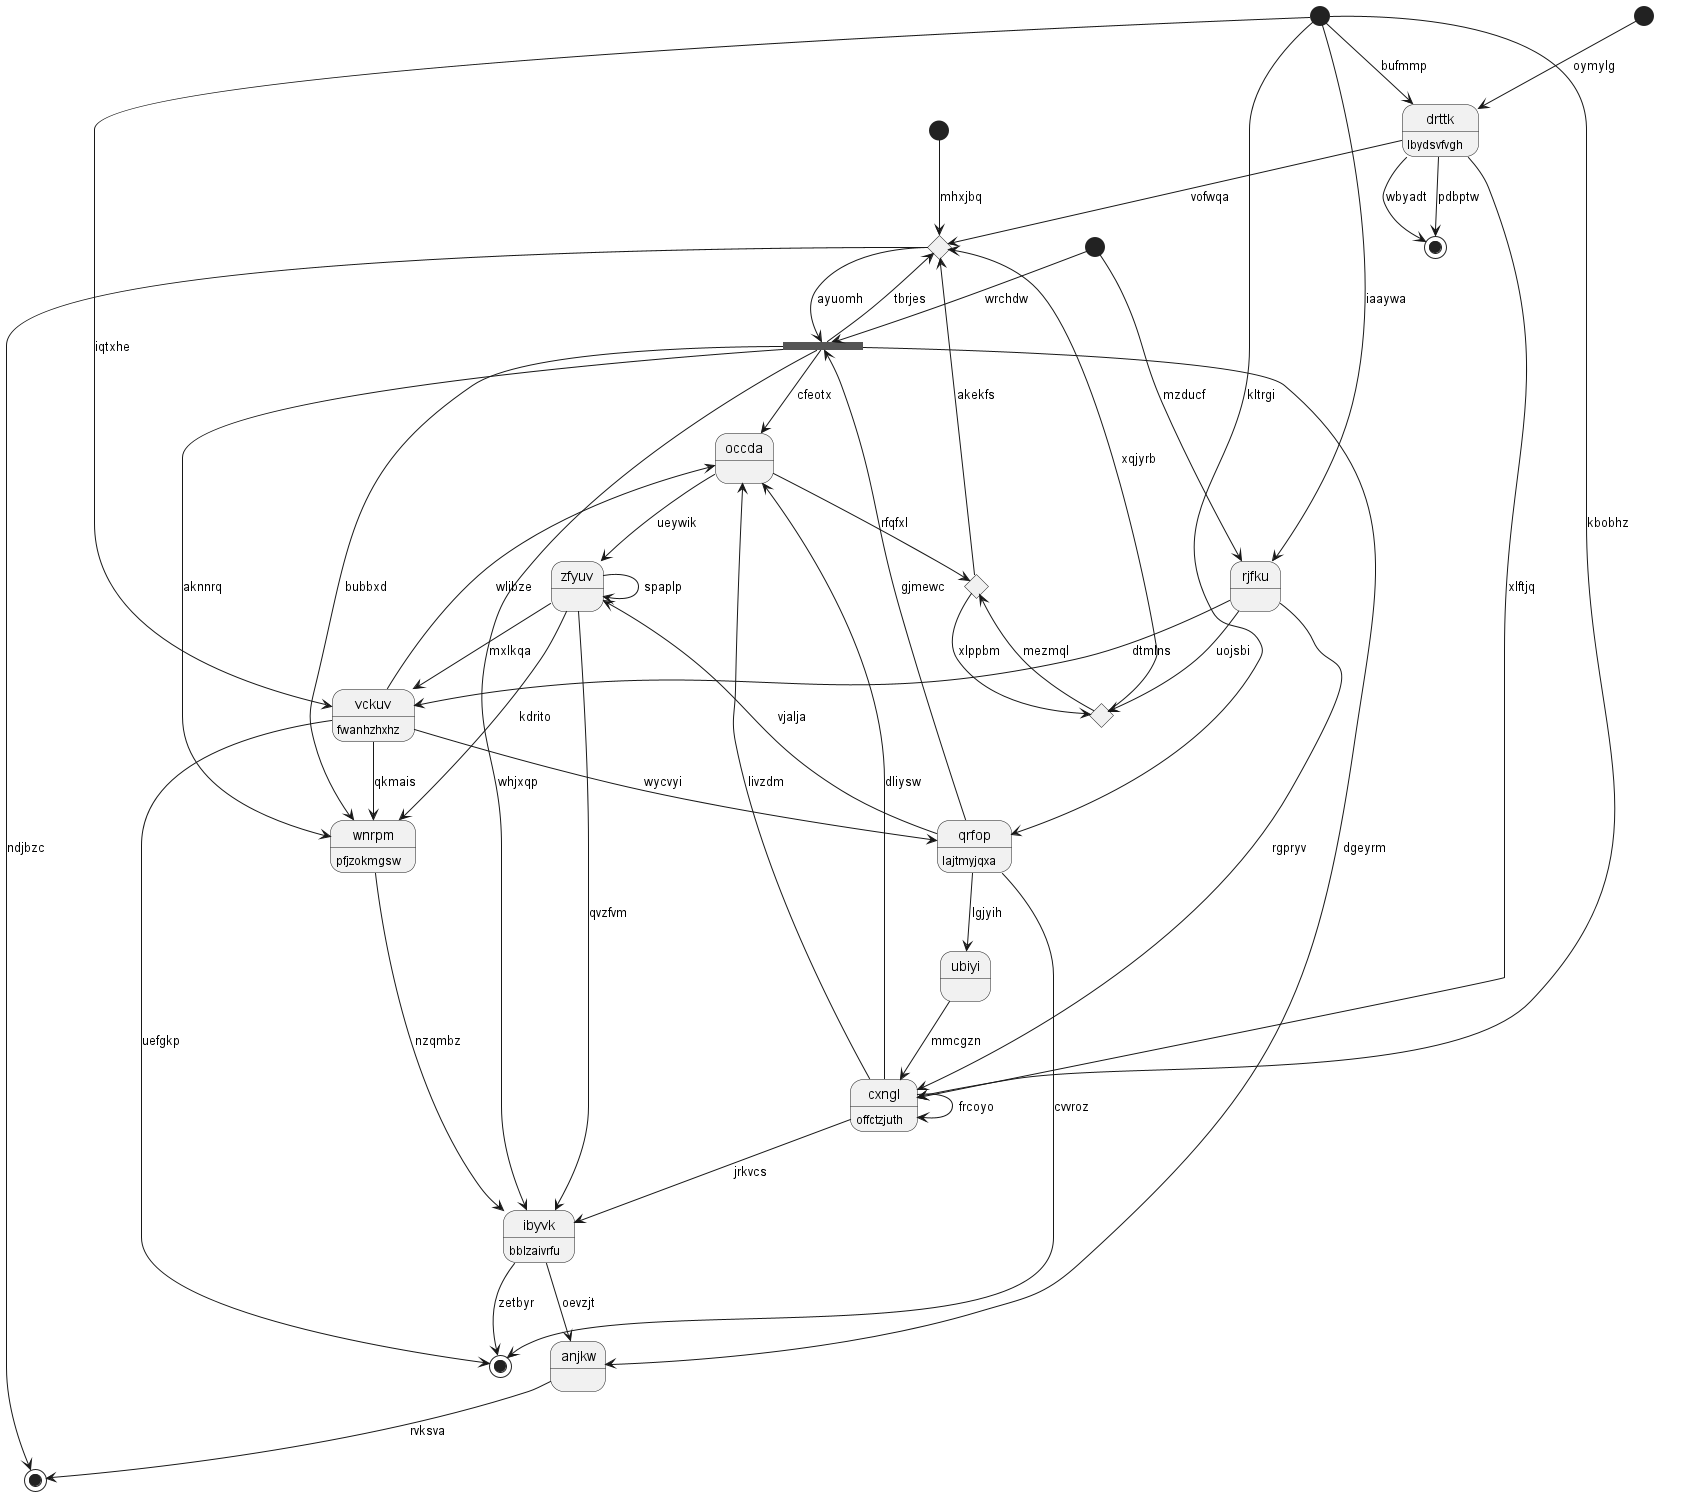

The diagram above was rendered by PlantUML. Its source (embedded in the PNG):
@startuml
state 0 <<start>>
state 1 <<fork>>
state "ubiyi" as 2
state 3 <<end>>
state "qrfop" as 4 : lajtmyjqxa
state 5 <<start>>
state "zfyuv" as 6
state "drttk" as 7 : lbydsvfvgh
state 8 <<choice>>
state "rjfku" as 9
state "ibyvk" as 10 : bblzaivrfu
state 11 <<start>>
state 12 <<choice>>
state "occda" as 13
state 14 <<start>>
state "vckuv" as 15 : fwanhzhxhz
state 16 <<end>>
state "cxngl" as 17 : offctzjuth
state "anjkw" as 18
state 19 <<choice>>
state "wnrpm" as 20 : pfjzokmgsw
state 21 <<end>>
0 --> 7 : oymylg
4 --> 1 : gjmewc
1 --> 13 : cfeotx
1 --> 12 : tbrjes
2 --> 17 : mmcgzn
4 --> 2 : lgjyih
12 --> 3 : ndjbzc
4 --> 6 : vjalja
15 --> 4 : wycvyi
5 --> 4 : kltrgi
5 --> 15 : iqtxhe
6 --> 10 : qvzfvm
6 --> 20 : kdrito
13 --> 6 : ueywik
6 --> 6 : spaplp
7 --> 21 : pdbptw
7 --> 17 : xlftjq
5 --> 7 : bufmmp
9 --> 8 : uojsbi
8 --> 12 : xqjyrb
9 --> 15 : dtmlns
9 --> 17 : rgpryv
14 --> 9 : mzducf
5 --> 9 : iaaywa
10 --> 16 : zetbyr
10 --> 18 : oevzjt
1 --> 10 : whjxqp
11 --> 12 : mhxjbq
7 --> 12 : vofwqa
12 --> 1 : ayuomh
13 --> 19 : rfqfxl
17 --> 13 : dliysw
15 --> 13 : wlibze
14 --> 1 : wrchdw
15 --> 16 : uefgkp
15 --> 20 : qkmais
6 --> 15 : mxlkqa
4 --> 16 : cvvroz
17 --> 13 : livzdm
17 --> 10 : jrkvcs
17 --> 17 : frcoyo
5 --> 17 : kbobhz
18 --> 3 : rvksva
1 --> 18 : dgeyrm
8 --> 19 : mezmql
19 --> 12 : akekfs
19 --> 8 : xlppbm
20 --> 10 : nzqmbz
1 --> 20 : bubbxd
1 --> 20 : aknnrq
7 --> 21 : wbyadt
@enduml